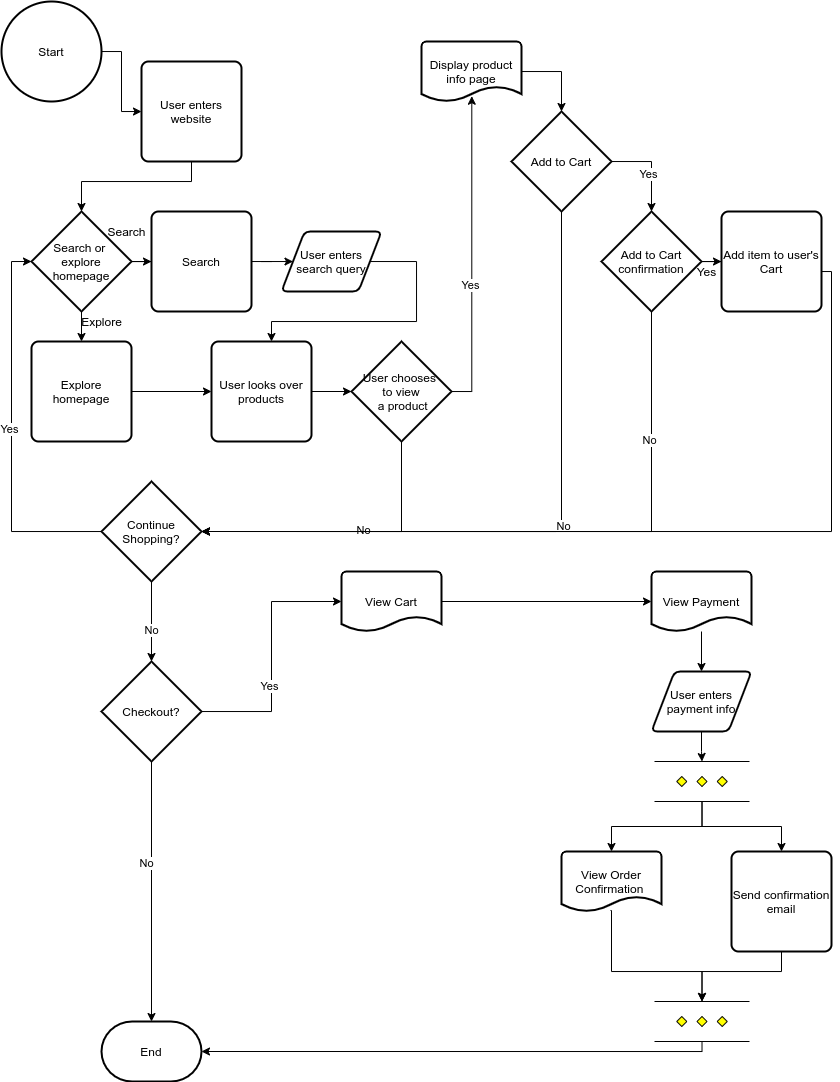

The diagram above was exported from draw.io. Its source (the exported page's mxGraphModel, read from the mxfile embedded in the PNG):
<mxGraphModel dx="742" dy="341" grid="1" gridSize="10" guides="1" tooltips="1" connect="1" arrows="1" fold="1" page="1" pageScale="1" pageWidth="850" pageHeight="1100" background="#FFFFFF" math="0" shadow="0">
  <root>
    <mxCell id="0" />
    <mxCell id="1" parent="0" />
    <mxCell id="6" value="" style="edgeStyle=orthogonalEdgeStyle;rounded=0;orthogonalLoop=1;jettySize=auto;html=1;" edge="1" parent="1" source="3" target="5">
      <mxGeometry relative="1" as="geometry" />
    </mxCell>
    <mxCell id="3" value="Start" style="strokeWidth=2;html=1;shape=mxgraph.flowchart.start_2;whiteSpace=wrap;" vertex="1" parent="1">
      <mxGeometry x="10" y="10" width="100" height="100" as="geometry" />
    </mxCell>
    <mxCell id="4" value="End" style="strokeWidth=2;html=1;shape=mxgraph.flowchart.terminator;whiteSpace=wrap;" vertex="1" parent="1">
      <mxGeometry x="110" y="1030" width="100" height="60" as="geometry" />
    </mxCell>
    <mxCell id="8" value="" style="edgeStyle=orthogonalEdgeStyle;rounded=0;orthogonalLoop=1;jettySize=auto;html=1;" edge="1" parent="1" source="5" target="7">
      <mxGeometry relative="1" as="geometry">
        <Array as="points">
          <mxPoint x="200" y="190" />
          <mxPoint x="90" y="190" />
        </Array>
      </mxGeometry>
    </mxCell>
    <mxCell id="5" value="User enters website" style="rounded=1;whiteSpace=wrap;html=1;absoluteArcSize=1;arcSize=14;strokeWidth=2;" vertex="1" parent="1">
      <mxGeometry x="150" y="70" width="100" height="100" as="geometry" />
    </mxCell>
    <mxCell id="12" value="" style="edgeStyle=orthogonalEdgeStyle;rounded=0;orthogonalLoop=1;jettySize=auto;html=1;" edge="1" parent="1" source="7" target="10">
      <mxGeometry relative="1" as="geometry" />
    </mxCell>
    <mxCell id="13" value="" style="edgeStyle=orthogonalEdgeStyle;rounded=0;orthogonalLoop=1;jettySize=auto;html=1;" edge="1" parent="1" source="7" target="11">
      <mxGeometry relative="1" as="geometry" />
    </mxCell>
    <mxCell id="7" value="Search or &lt;br&gt;explore homepage" style="strokeWidth=2;html=1;shape=mxgraph.flowchart.decision;whiteSpace=wrap;" vertex="1" parent="1">
      <mxGeometry x="40" y="220" width="100" height="100" as="geometry" />
    </mxCell>
    <mxCell id="15" value="" style="edgeStyle=orthogonalEdgeStyle;rounded=0;orthogonalLoop=1;jettySize=auto;html=1;" edge="1" parent="1" source="10" target="14">
      <mxGeometry relative="1" as="geometry" />
    </mxCell>
    <mxCell id="10" value="Search" style="rounded=1;whiteSpace=wrap;html=1;absoluteArcSize=1;arcSize=14;strokeWidth=2;" vertex="1" parent="1">
      <mxGeometry x="160" y="220" width="100" height="100" as="geometry" />
    </mxCell>
    <mxCell id="18" value="" style="edgeStyle=orthogonalEdgeStyle;rounded=0;orthogonalLoop=1;jettySize=auto;html=1;" edge="1" parent="1" source="11" target="16">
      <mxGeometry relative="1" as="geometry" />
    </mxCell>
    <mxCell id="11" value="Explore homepage" style="rounded=1;whiteSpace=wrap;html=1;absoluteArcSize=1;arcSize=14;strokeWidth=2;" vertex="1" parent="1">
      <mxGeometry x="40" y="350" width="100" height="100" as="geometry" />
    </mxCell>
    <mxCell id="17" style="edgeStyle=orthogonalEdgeStyle;rounded=0;orthogonalLoop=1;jettySize=auto;html=1;" edge="1" parent="1" source="14" target="16">
      <mxGeometry relative="1" as="geometry">
        <Array as="points">
          <mxPoint x="425" y="330" />
          <mxPoint x="280" y="330" />
        </Array>
      </mxGeometry>
    </mxCell>
    <mxCell id="14" value="User enters search query" style="shape=parallelogram;html=1;strokeWidth=2;perimeter=parallelogramPerimeter;whiteSpace=wrap;rounded=1;arcSize=12;size=0.23;" vertex="1" parent="1">
      <mxGeometry x="290" y="240" width="100" height="60" as="geometry" />
    </mxCell>
    <mxCell id="21" value="" style="edgeStyle=orthogonalEdgeStyle;rounded=0;orthogonalLoop=1;jettySize=auto;html=1;" edge="1" parent="1" source="16" target="19">
      <mxGeometry relative="1" as="geometry" />
    </mxCell>
    <mxCell id="16" value="User looks over products" style="rounded=1;whiteSpace=wrap;html=1;absoluteArcSize=1;arcSize=14;strokeWidth=2;" vertex="1" parent="1">
      <mxGeometry x="220" y="350" width="100" height="100" as="geometry" />
    </mxCell>
    <mxCell id="22" style="edgeStyle=orthogonalEdgeStyle;rounded=0;orthogonalLoop=1;jettySize=auto;html=1;entryX=1;entryY=0.5;entryDx=0;entryDy=0;entryPerimeter=0;" edge="1" parent="1" source="19" target="29">
      <mxGeometry relative="1" as="geometry">
        <mxPoint x="300" y="540" as="targetPoint" />
        <Array as="points">
          <mxPoint x="410" y="540" />
        </Array>
      </mxGeometry>
    </mxCell>
    <mxCell id="25" value="No" style="edgeLabel;html=1;align=center;verticalAlign=middle;resizable=0;points=[];" vertex="1" connectable="0" parent="22">
      <mxGeometry x="-0.1176" y="-1" relative="1" as="geometry">
        <mxPoint as="offset" />
      </mxGeometry>
    </mxCell>
    <mxCell id="27" value="" style="edgeStyle=orthogonalEdgeStyle;rounded=0;orthogonalLoop=1;jettySize=auto;html=1;entryX=0.503;entryY=0.912;entryDx=0;entryDy=0;entryPerimeter=0;" edge="1" parent="1" source="19" target="26">
      <mxGeometry relative="1" as="geometry">
        <Array as="points">
          <mxPoint x="480" y="400" />
        </Array>
      </mxGeometry>
    </mxCell>
    <mxCell id="28" value="Yes" style="edgeLabel;html=1;align=center;verticalAlign=middle;resizable=0;points=[];" vertex="1" connectable="0" parent="27">
      <mxGeometry x="-0.2" y="2" relative="1" as="geometry">
        <mxPoint as="offset" />
      </mxGeometry>
    </mxCell>
    <mxCell id="19" value="User chooses &lt;br&gt;to view&lt;br&gt;&amp;nbsp;a product" style="strokeWidth=2;html=1;shape=mxgraph.flowchart.decision;whiteSpace=wrap;" vertex="1" parent="1">
      <mxGeometry x="360" y="350" width="100" height="100" as="geometry" />
    </mxCell>
    <mxCell id="36" value="" style="edgeStyle=orthogonalEdgeStyle;rounded=0;orthogonalLoop=1;jettySize=auto;html=1;" edge="1" parent="1" source="26" target="35">
      <mxGeometry relative="1" as="geometry">
        <Array as="points">
          <mxPoint x="570" y="80" />
        </Array>
      </mxGeometry>
    </mxCell>
    <mxCell id="26" value="Display product info page" style="strokeWidth=2;html=1;shape=mxgraph.flowchart.document2;whiteSpace=wrap;size=0.25;" vertex="1" parent="1">
      <mxGeometry x="430" y="50" width="100" height="60" as="geometry" />
    </mxCell>
    <mxCell id="30" style="edgeStyle=orthogonalEdgeStyle;rounded=0;orthogonalLoop=1;jettySize=auto;html=1;entryX=0;entryY=0.5;entryDx=0;entryDy=0;entryPerimeter=0;" edge="1" parent="1" source="29" target="7">
      <mxGeometry relative="1" as="geometry">
        <Array as="points">
          <mxPoint x="20" y="540" />
          <mxPoint x="20" y="270" />
        </Array>
      </mxGeometry>
    </mxCell>
    <mxCell id="31" value="Yes" style="edgeLabel;html=1;align=center;verticalAlign=middle;resizable=0;points=[];" vertex="1" connectable="0" parent="30">
      <mxGeometry x="0.0122" y="2" relative="1" as="geometry">
        <mxPoint as="offset" />
      </mxGeometry>
    </mxCell>
    <mxCell id="33" value="" style="edgeStyle=orthogonalEdgeStyle;rounded=0;orthogonalLoop=1;jettySize=auto;html=1;" edge="1" parent="1" source="29" target="32">
      <mxGeometry relative="1" as="geometry" />
    </mxCell>
    <mxCell id="34" value="No" style="edgeLabel;html=1;align=center;verticalAlign=middle;resizable=0;points=[];" vertex="1" connectable="0" parent="33">
      <mxGeometry x="0.2222" relative="1" as="geometry">
        <mxPoint as="offset" />
      </mxGeometry>
    </mxCell>
    <mxCell id="29" value="Continue Shopping?" style="strokeWidth=2;html=1;shape=mxgraph.flowchart.decision;whiteSpace=wrap;" vertex="1" parent="1">
      <mxGeometry x="110" y="490" width="100" height="100" as="geometry" />
    </mxCell>
    <mxCell id="47" style="edgeStyle=orthogonalEdgeStyle;rounded=0;orthogonalLoop=1;jettySize=auto;html=1;entryX=0.5;entryY=0;entryDx=0;entryDy=0;entryPerimeter=0;" edge="1" parent="1" source="32" target="4">
      <mxGeometry relative="1" as="geometry">
        <Array as="points">
          <mxPoint x="160" y="1030" />
        </Array>
      </mxGeometry>
    </mxCell>
    <mxCell id="48" value="No" style="edgeLabel;html=1;align=center;verticalAlign=middle;resizable=0;points=[];" vertex="1" connectable="0" parent="47">
      <mxGeometry x="-0.1846" y="-5" relative="1" as="geometry">
        <mxPoint y="-5" as="offset" />
      </mxGeometry>
    </mxCell>
    <mxCell id="50" style="edgeStyle=orthogonalEdgeStyle;rounded=0;orthogonalLoop=1;jettySize=auto;html=1;entryX=0;entryY=0.5;entryDx=0;entryDy=0;entryPerimeter=0;" edge="1" parent="1" source="32" target="49">
      <mxGeometry relative="1" as="geometry" />
    </mxCell>
    <mxCell id="51" value="Yes" style="edgeLabel;html=1;align=center;verticalAlign=middle;resizable=0;points=[];" vertex="1" connectable="0" parent="50">
      <mxGeometry x="-0.2429" y="2" relative="1" as="geometry">
        <mxPoint as="offset" />
      </mxGeometry>
    </mxCell>
    <mxCell id="32" value="Checkout?" style="strokeWidth=2;html=1;shape=mxgraph.flowchart.decision;whiteSpace=wrap;" vertex="1" parent="1">
      <mxGeometry x="110" y="670" width="100" height="100" as="geometry" />
    </mxCell>
    <mxCell id="38" value="" style="edgeStyle=orthogonalEdgeStyle;rounded=0;orthogonalLoop=1;jettySize=auto;html=1;" edge="1" parent="1" source="35" target="37">
      <mxGeometry relative="1" as="geometry">
        <Array as="points">
          <mxPoint x="660" y="170" />
        </Array>
      </mxGeometry>
    </mxCell>
    <mxCell id="39" value="Yes" style="edgeLabel;html=1;align=center;verticalAlign=middle;resizable=0;points=[];" vertex="1" connectable="0" parent="38">
      <mxGeometry x="0.2308" y="-3" relative="1" as="geometry">
        <mxPoint y="-3" as="offset" />
      </mxGeometry>
    </mxCell>
    <mxCell id="40" style="edgeStyle=orthogonalEdgeStyle;rounded=0;orthogonalLoop=1;jettySize=auto;html=1;entryX=1;entryY=0.5;entryDx=0;entryDy=0;entryPerimeter=0;" edge="1" parent="1" source="35" target="29">
      <mxGeometry relative="1" as="geometry">
        <Array as="points">
          <mxPoint x="570" y="540" />
        </Array>
      </mxGeometry>
    </mxCell>
    <mxCell id="41" value="No" style="edgeLabel;html=1;align=center;verticalAlign=middle;resizable=0;points=[];" vertex="1" connectable="0" parent="40">
      <mxGeometry x="-0.075" y="2" relative="1" as="geometry">
        <mxPoint as="offset" />
      </mxGeometry>
    </mxCell>
    <mxCell id="35" value="Add to Cart" style="strokeWidth=2;html=1;shape=mxgraph.flowchart.decision;whiteSpace=wrap;" vertex="1" parent="1">
      <mxGeometry x="520" y="120" width="100" height="100" as="geometry" />
    </mxCell>
    <mxCell id="42" style="edgeStyle=orthogonalEdgeStyle;rounded=0;orthogonalLoop=1;jettySize=auto;html=1;entryX=1;entryY=0.5;entryDx=0;entryDy=0;entryPerimeter=0;" edge="1" parent="1" source="37" target="29">
      <mxGeometry relative="1" as="geometry">
        <Array as="points">
          <mxPoint x="660" y="540" />
        </Array>
      </mxGeometry>
    </mxCell>
    <mxCell id="43" value="No" style="edgeLabel;html=1;align=center;verticalAlign=middle;resizable=0;points=[];" vertex="1" connectable="0" parent="42">
      <mxGeometry x="-0.6164" y="-2" relative="1" as="geometry">
        <mxPoint as="offset" />
      </mxGeometry>
    </mxCell>
    <mxCell id="45" value="" style="edgeStyle=orthogonalEdgeStyle;rounded=0;orthogonalLoop=1;jettySize=auto;html=1;" edge="1" parent="1" source="37" target="44">
      <mxGeometry relative="1" as="geometry" />
    </mxCell>
    <mxCell id="37" value="Add to Cart confirmation" style="strokeWidth=2;html=1;shape=mxgraph.flowchart.decision;whiteSpace=wrap;" vertex="1" parent="1">
      <mxGeometry x="610" y="220" width="100" height="100" as="geometry" />
    </mxCell>
    <mxCell id="46" style="edgeStyle=orthogonalEdgeStyle;rounded=0;orthogonalLoop=1;jettySize=auto;html=1;entryX=1;entryY=0.5;entryDx=0;entryDy=0;entryPerimeter=0;" edge="1" parent="1" source="44" target="29">
      <mxGeometry relative="1" as="geometry">
        <Array as="points">
          <mxPoint x="840" y="280" />
          <mxPoint x="840" y="540" />
        </Array>
      </mxGeometry>
    </mxCell>
    <mxCell id="44" value="Add item to user's Cart" style="rounded=1;whiteSpace=wrap;html=1;absoluteArcSize=1;arcSize=14;strokeWidth=2;" vertex="1" parent="1">
      <mxGeometry x="730" y="220" width="100" height="100" as="geometry" />
    </mxCell>
    <mxCell id="53" style="edgeStyle=orthogonalEdgeStyle;rounded=0;orthogonalLoop=1;jettySize=auto;html=1;entryX=0;entryY=0.5;entryDx=0;entryDy=0;entryPerimeter=0;" edge="1" parent="1" source="49" target="52">
      <mxGeometry relative="1" as="geometry" />
    </mxCell>
    <mxCell id="49" value="View Cart" style="strokeWidth=2;html=1;shape=mxgraph.flowchart.document2;whiteSpace=wrap;size=0.25;" vertex="1" parent="1">
      <mxGeometry x="350" y="580" width="100" height="60" as="geometry" />
    </mxCell>
    <mxCell id="55" value="" style="edgeStyle=orthogonalEdgeStyle;rounded=0;orthogonalLoop=1;jettySize=auto;html=1;" edge="1" parent="1" source="52" target="54">
      <mxGeometry relative="1" as="geometry" />
    </mxCell>
    <mxCell id="52" value="View Payment" style="strokeWidth=2;html=1;shape=mxgraph.flowchart.document2;whiteSpace=wrap;size=0.25;" vertex="1" parent="1">
      <mxGeometry x="660" y="580" width="100" height="60" as="geometry" />
    </mxCell>
    <mxCell id="59" value="" style="edgeStyle=orthogonalEdgeStyle;rounded=0;orthogonalLoop=1;jettySize=auto;html=1;" edge="1" parent="1" source="54" target="58">
      <mxGeometry relative="1" as="geometry" />
    </mxCell>
    <mxCell id="54" value="User enters payment info" style="shape=parallelogram;html=1;strokeWidth=2;perimeter=parallelogramPerimeter;whiteSpace=wrap;rounded=1;arcSize=12;size=0.23;" vertex="1" parent="1">
      <mxGeometry x="660" y="680" width="100" height="60" as="geometry" />
    </mxCell>
    <mxCell id="64" style="edgeStyle=orthogonalEdgeStyle;rounded=0;orthogonalLoop=1;jettySize=auto;html=1;entryX=0.5;entryY=0;entryDx=0;entryDy=0;entryPerimeter=0;exitX=0.49;exitY=0.883;exitDx=0;exitDy=0;exitPerimeter=0;" edge="1" parent="1" target="63">
      <mxGeometry relative="1" as="geometry">
        <mxPoint x="619" y="918.98" as="sourcePoint" />
        <mxPoint x="710.5" y="1015" as="targetPoint" />
        <Array as="points">
          <mxPoint x="620" y="919" />
          <mxPoint x="620" y="980" />
          <mxPoint x="711" y="980" />
        </Array>
      </mxGeometry>
    </mxCell>
    <mxCell id="56" value="View Order Confirmation&amp;nbsp;" style="strokeWidth=2;html=1;shape=mxgraph.flowchart.document2;whiteSpace=wrap;size=0.25;" vertex="1" parent="1">
      <mxGeometry x="570" y="860" width="100" height="60" as="geometry" />
    </mxCell>
    <mxCell id="60" style="edgeStyle=orthogonalEdgeStyle;rounded=0;orthogonalLoop=1;jettySize=auto;html=1;entryX=0.5;entryY=0;entryDx=0;entryDy=0;entryPerimeter=0;" edge="1" parent="1" source="58" target="56">
      <mxGeometry relative="1" as="geometry" />
    </mxCell>
    <mxCell id="62" style="edgeStyle=orthogonalEdgeStyle;rounded=0;orthogonalLoop=1;jettySize=auto;html=1;entryX=0.5;entryY=0;entryDx=0;entryDy=0;" edge="1" parent="1" source="58" target="61">
      <mxGeometry relative="1" as="geometry" />
    </mxCell>
    <mxCell id="58" value="" style="verticalLabelPosition=bottom;verticalAlign=top;html=1;shape=mxgraph.flowchart.parallel_mode;pointerEvents=1" vertex="1" parent="1">
      <mxGeometry x="663" y="770" width="95" height="40" as="geometry" />
    </mxCell>
    <mxCell id="66" style="edgeStyle=orthogonalEdgeStyle;rounded=0;orthogonalLoop=1;jettySize=auto;html=1;entryX=0.5;entryY=0;entryDx=0;entryDy=0;entryPerimeter=0;" edge="1" parent="1" source="61" target="63">
      <mxGeometry relative="1" as="geometry">
        <Array as="points">
          <mxPoint x="790" y="980" />
          <mxPoint x="711" y="980" />
        </Array>
      </mxGeometry>
    </mxCell>
    <mxCell id="61" value="Send confirmation email" style="rounded=1;whiteSpace=wrap;html=1;absoluteArcSize=1;arcSize=14;strokeWidth=2;" vertex="1" parent="1">
      <mxGeometry x="740" y="860" width="100" height="100" as="geometry" />
    </mxCell>
    <mxCell id="67" style="edgeStyle=orthogonalEdgeStyle;rounded=0;orthogonalLoop=1;jettySize=auto;html=1;entryX=1;entryY=0.5;entryDx=0;entryDy=0;entryPerimeter=0;" edge="1" parent="1" source="63" target="4">
      <mxGeometry relative="1" as="geometry">
        <Array as="points">
          <mxPoint x="711" y="1060" />
        </Array>
      </mxGeometry>
    </mxCell>
    <mxCell id="63" value="" style="verticalLabelPosition=bottom;verticalAlign=top;html=1;shape=mxgraph.flowchart.parallel_mode;pointerEvents=1" vertex="1" parent="1">
      <mxGeometry x="663" y="1010" width="95" height="40" as="geometry" />
    </mxCell>
    <mxCell id="70" value="&lt;font color=&quot;#000000&quot;&gt;Search&lt;/font&gt;" style="text;html=1;align=center;verticalAlign=middle;resizable=0;points=[];autosize=1;strokeColor=none;" vertex="1" parent="1">
      <mxGeometry x="110" y="230" width="50" height="20" as="geometry" />
    </mxCell>
    <mxCell id="71" value="&lt;font color=&quot;#000000&quot;&gt;Explore&lt;/font&gt;" style="text;html=1;align=center;verticalAlign=middle;resizable=0;points=[];autosize=1;strokeColor=none;" vertex="1" parent="1">
      <mxGeometry x="80" y="320" width="60" height="20" as="geometry" />
    </mxCell>
    <mxCell id="72" value="&lt;font color=&quot;#030303&quot;&gt;Yes&lt;/font&gt;" style="text;html=1;align=center;verticalAlign=middle;resizable=0;points=[];autosize=1;strokeColor=none;" vertex="1" parent="1">
      <mxGeometry x="695" y="270" width="40" height="20" as="geometry" />
    </mxCell>
  </root>
</mxGraphModel>